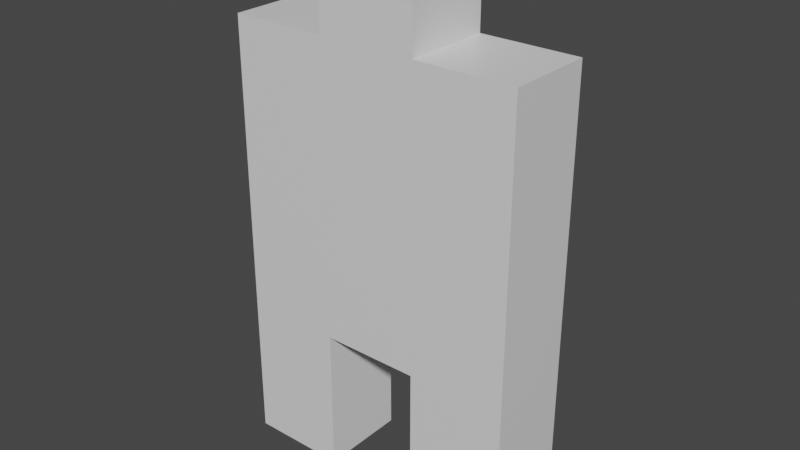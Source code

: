 # Source: Boss.blend  (saved by Blender 3.1.7; exported with 4.5.12 LTS)
import bpy
from mathutils import Matrix  # noqa: F401  (used for matrix-valued properties, if any)

bpy.ops.wm.read_factory_settings(use_empty=True)
scene = bpy.context.scene
scene.name = 'Scene'

# ---- collections
col_collection = bpy.data.collections.new('Collection'); scene.collection.children.link(col_collection)

# ---- materials (node trees are filled in below, after node groups)
mat_material = bpy.data.materials.new('Material')
mat_material.alpha_threshold = 0.0
mat_material.use_transparent_shadow = False
mat_material.line_color = (0.0, 0.0, 0.0, 1.0)

# ---- material node trees
mat_material.use_nodes = True; mat_material.node_tree.nodes.clear()
_N = mat_material.node_tree.nodes; _L = mat_material.node_tree.links
n0 = _N.new('ShaderNodeOutputMaterial'); n0.name = 'Material Output'; n0.location = (300, 300)
n1 = _N.new('ShaderNodeBsdfPrincipled'); n1.name = 'Principled BSDF'; n1.location = (10, 300)
n1.distribution = 'GGX'
n1.subsurface_method = 'RANDOM_WALK_SKIN'
n1.inputs[2].default_value = 0.4
n1.inputs[3].default_value = 1.45
n1.inputs[27].default_value = (0.0, 0.0, 0.0, 1.0)
n1.inputs[28].default_value = 1.0
_L.new(n1.outputs[0], n0.inputs[0])
n0.is_active_output = True

# ---- world
world_world = bpy.data.worlds.new('World'); scene.world = world_world
world_world.use_nodes = True; world_world.node_tree.nodes.clear()
_N = world_world.node_tree.nodes; _L = world_world.node_tree.links
n0 = _N.new('ShaderNodeOutputWorld'); n0.name = 'World Output'; n0.location = (300, 300)
n1 = _N.new('ShaderNodeBackground'); n1.name = 'Background'; n1.location = (10, 300)
n1.inputs[0].default_value = (0.05088, 0.05088, 0.05088, 1.0)
_L.new(n1.outputs[0], n0.inputs[0])
n0.is_active_output = True
world_world.color = (0.05088, 0.05088, 0.05088)
world_world.use_sun_shadow = False
world_world.sun_shadow_jitter_overblur = 0.0

# ---- meshes
me_cube = bpy.data.meshes.new('Cube')
me_cube.from_pydata([(1.0, 0.3, 3.0), (1.0, 0.3, 1.0), (1.0, -0.3, 3.0), (1.0, -0.3, 1.0), (-1.0, 0.3, 3.0), (-1.0, 0.3, 1.0), (-1.0, -0.3, 3.0), (-1.0, -0.3, 1.0), (0.3333, 0.3, 1.0), (-0.3333, 0.3, 1.0), (0.3333, -0.3, 3.0), (-0.3333, -0.3, 3.0), (-0.3333, -0.3, 1.0), (0.3333, -0.3, 1.0), (-0.3333, 0.3, 3.0), (0.3333, 0.3, 3.0), (-1.0, 0.3, 0.0), (-1.0, -0.3, 0.0), (-0.3333, 0.3, 0.0), (-0.3333, -0.3, 0.0), (0.3333, -0.3, 0.0), (1.0, -0.3, 0.0), (1.0, 0.3, 0.0), (0.3333, 0.3, 0.0), (0.3333, -0.3, 3.6), (-0.3333, -0.3, 3.6), (-0.3333, 0.3, 3.6), (0.3333, 0.3, 3.6)], [], [(14, 4, 6, 11), (12, 11, 6, 7), (7, 6, 4, 5), (3, 13, 20, 21), (1, 0, 2, 3), (8, 15, 0, 1), (5, 4, 14, 9), (9, 14, 15, 8), (7, 5, 16, 17), (9, 8, 13, 12), (3, 2, 10, 13), (13, 10, 11, 12), (0, 15, 10, 2), (15, 14, 26, 27), (16, 18, 19, 17), (9, 12, 19, 18), (12, 7, 17, 19), (5, 9, 18, 16), (23, 22, 21, 20), (1, 3, 21, 22), (8, 1, 22, 23), (13, 8, 23, 20), (27, 26, 25, 24), (11, 10, 24, 25), (10, 15, 27, 24), (14, 11, 25, 26)])
_uv = me_cube.uv_layers.new(name='UVMap')
_uv.uv.foreach_set('vector', [0.7917, 0.5, 0.875, 0.5, 0.875, 0.75, 0.7917, 0.75, 0.375, 0.9167, 0.625, 0.9167, 0.625, 1.0, 0.375, 1.0, 0.375, 0.0, 0.625, 0.0, 0.625, 0.25, 0.375, 0.25, 0.375, 0.75, 0.375, 0.8333, 0.375, 0.8333, 0.375, 0.75, 0.375, 0.5, 0.625, 0.5, 0.625, 0.75, 0.375, 0.75, 0.375, 0.4167, 0.625, 0.4167, 0.625, 0.5, 0.375, 0.5, 0.375, 0.25, 0.625, 0.25, 0.625, 0.3333, 0.375, 0.3333, 0.375, 0.3333, 0.625, 0.3333, 0.625, 0.4167, 0.375, 0.4167, 0.375, 0.0, 0.375, 0.25, 0.375, 0.25, 0.375, 0.0, 0.2083, 0.5, 0.2917, 0.5, 0.2917, 0.75, 0.2083, 0.75, 0.375, 0.75, 0.625, 0.75, 0.625, 0.8333, 0.375, 0.8333, 0.375, 0.8333, 0.625, 0.8333, 0.625, 0.9167, 0.375, 0.9167, 0.625, 0.5, 0.7083, 0.5, 0.7083, 0.75, 0.625, 0.75, 0.625, 0.4167, 0.625, 0.3333, 0.625, 0.3333, 0.625, 0.4167, 0.125, 0.5, 0.2083, 0.5, 0.2083, 0.75, 0.125, 0.75, 0.2083, 0.5, 0.2083, 0.75, 0.2083, 0.75, 0.2083, 0.5, 0.375, 0.9167, 0.375, 1.0, 0.375, 1.0, 0.375, 0.9167, 0.375, 0.25, 0.375, 0.3333, 0.375, 0.3333, 0.375, 0.25, 0.2917, 0.5, 0.375, 0.5, 0.375, 0.75, 0.2917, 0.75, 0.375, 0.5, 0.375, 0.75, 0.375, 0.75, 0.375, 0.5, 0.375, 0.4167, 0.375, 0.5, 0.375, 0.5, 0.375, 0.4167, 0.2917, 0.75, 0.2917, 0.5, 0.2917, 0.5, 0.2917, 0.75, 0.7083, 0.5, 0.7917, 0.5, 0.7917, 0.75, 0.7083, 0.75, 0.625, 0.9167, 0.625, 0.8333, 0.625, 0.8333, 0.625, 0.9167, 0.7083, 0.75, 0.7083, 0.5, 0.7083, 0.5, 0.7083, 0.75, 0.7917, 0.5, 0.7917, 0.75, 0.7917, 0.75, 0.7917, 0.5])
me_cube.materials.append(mat_material)
me_cube.use_remesh_preserve_volume = False
me_cube.use_remesh_preserve_attributes = False
me_cube.use_mirror_vertex_groups = False
me_cube.update()

# ---- objects
ob_cube = bpy.data.objects.new('Cube', me_cube)

# ---- transforms, parenting, visibility, modifiers, constraints
ob_cube.location = (0.0, 0.0, 0.0)
ob_cube.lock_rotations_4d = False
ob_cube.empty_display_type = 'ARROWS'
ob_cube.lineart.crease_threshold = 0.0

# ---- collection membership
col_collection.objects.link(ob_cube)

# ---- scene / render settings (as saved in the file)
scene.frame_start = 1; scene.frame_end = 250; scene.frame_set(1)
scene.render.engine = 'BLENDER_EEVEE_NEXT'
scene.cycles.sampling_pattern = 'TABULATED_SOBOL'
scene.cycles.use_light_tree = False
scene.view_settings.view_transform = 'Filmic'
bpy.context.view_layer.update()

# ---- added for rendering (the .blend has no active camera and no usable light): camera, sun
cam_auto = bpy.data.cameras.new('AutoCamera')
cam_auto.lens = 50.0
cam_auto.sensor_width = 36.0
cam_auto.clip_end = 1000.0
ob_auto_camera = bpy.data.objects.new('AutoCamera', cam_auto)
scene.collection.objects.link(ob_auto_camera)
ob_auto_camera.location = (3.85054, -4.62064, 4.88043)
ob_auto_camera.rotation_euler = (1.09748, -7.21219e-08, 0.694738)
scene.camera = ob_auto_camera
light_auto_sun = bpy.data.lights.new('AutoSun', 'SUN')
light_auto_sun.energy = 3.0
light_auto_sun.angle = 0.0523599
ob_auto_sun = bpy.data.objects.new('AutoSun', light_auto_sun)
scene.collection.objects.link(ob_auto_sun)
ob_auto_sun.rotation_euler = (0.872665, 0.174533, 0.523599)
bpy.context.view_layer.update()
